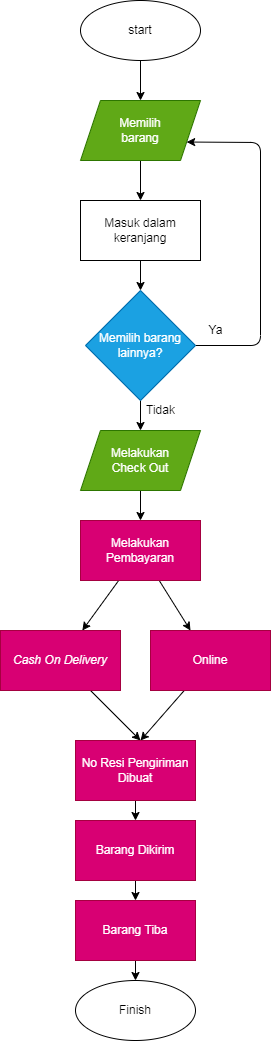

The diagram above was exported from draw.io. Its source (the exported page's mxGraphModel, read from the mxfile embedded in the PNG):
<mxGraphModel dx="564" dy="478" grid="1" gridSize="10" guides="1" tooltips="1" connect="1" arrows="1" fold="1" page="1" pageScale="1" pageWidth="850" pageHeight="1100" math="0" shadow="0">
  <root>
    <mxCell id="0" />
    <mxCell id="1" parent="0" />
    <mxCell id="5" style="edgeStyle=none;html=1;exitX=0.5;exitY=1;exitDx=0;exitDy=0;" parent="1" source="2" edge="1">
      <mxGeometry relative="1" as="geometry">
        <mxPoint x="320" y="120" as="targetPoint" />
      </mxGeometry>
    </mxCell>
    <mxCell id="2" value="start" style="ellipse;whiteSpace=wrap;html=1;" parent="1" vertex="1">
      <mxGeometry x="260" y="20" width="120" height="60" as="geometry" />
    </mxCell>
    <mxCell id="8" value="" style="edgeStyle=none;html=1;" parent="1" source="6" edge="1">
      <mxGeometry relative="1" as="geometry">
        <mxPoint x="320" y="220" as="targetPoint" />
      </mxGeometry>
    </mxCell>
    <mxCell id="6" value="Memilih&lt;br&gt;barang" style="shape=parallelogram;perimeter=parallelogramPerimeter;whiteSpace=wrap;html=1;fixedSize=1;fillColor=#60a917;fontColor=#ffffff;strokeColor=#2D7600;" parent="1" vertex="1">
      <mxGeometry x="260" y="120" width="120" height="60" as="geometry" />
    </mxCell>
    <mxCell id="12" value="" style="edgeStyle=none;html=1;" parent="1" source="7" target="11" edge="1">
      <mxGeometry relative="1" as="geometry" />
    </mxCell>
    <mxCell id="14" style="edgeStyle=none;html=1;exitX=1;exitY=0.5;exitDx=0;exitDy=0;entryX=1;entryY=0.75;entryDx=0;entryDy=0;" parent="1" source="7" target="6" edge="1">
      <mxGeometry relative="1" as="geometry">
        <mxPoint x="490" y="150" as="targetPoint" />
        <Array as="points">
          <mxPoint x="440" y="365" />
          <mxPoint x="440" y="162" />
        </Array>
      </mxGeometry>
    </mxCell>
    <mxCell id="7" value="Memilih barang lainnya?" style="rhombus;whiteSpace=wrap;html=1;fillColor=#1ba1e2;strokeColor=#006EAF;fontColor=#ffffff;" parent="1" vertex="1">
      <mxGeometry x="265" y="310" width="110" height="110" as="geometry" />
    </mxCell>
    <mxCell id="10" value="" style="edgeStyle=none;html=1;" parent="1" source="9" target="7" edge="1">
      <mxGeometry relative="1" as="geometry" />
    </mxCell>
    <mxCell id="9" value="Masuk dalam keranjang" style="rounded=0;whiteSpace=wrap;html=1;" parent="1" vertex="1">
      <mxGeometry x="260" y="220" width="120" height="60" as="geometry" />
    </mxCell>
    <mxCell id="17" value="" style="edgeStyle=none;html=1;" parent="1" source="11" edge="1">
      <mxGeometry relative="1" as="geometry">
        <mxPoint x="320" y="540" as="targetPoint" />
      </mxGeometry>
    </mxCell>
    <mxCell id="11" value="Melakukan&lt;br&gt;Check Out" style="shape=parallelogram;perimeter=parallelogramPerimeter;whiteSpace=wrap;html=1;fixedSize=1;fillColor=#60a917;fontColor=#ffffff;strokeColor=#2D7600;" parent="1" vertex="1">
      <mxGeometry x="260" y="450" width="120" height="60" as="geometry" />
    </mxCell>
    <mxCell id="13" value="Tidak" style="text;html=1;align=center;verticalAlign=middle;resizable=0;points=[];autosize=1;strokeColor=none;fillColor=none;" parent="1" vertex="1">
      <mxGeometry x="320" y="420" width="40" height="20" as="geometry" />
    </mxCell>
    <mxCell id="15" value="Ya" style="text;html=1;align=center;verticalAlign=middle;resizable=0;points=[];autosize=1;strokeColor=none;fillColor=none;" parent="1" vertex="1">
      <mxGeometry x="380" y="340" width="30" height="20" as="geometry" />
    </mxCell>
    <mxCell id="27" value="" style="edgeStyle=none;html=1;" parent="1" source="25" target="26" edge="1">
      <mxGeometry relative="1" as="geometry" />
    </mxCell>
    <mxCell id="28" style="edgeStyle=none;html=1;" parent="1" source="25" edge="1">
      <mxGeometry relative="1" as="geometry">
        <mxPoint x="370" y="650" as="targetPoint" />
      </mxGeometry>
    </mxCell>
    <mxCell id="25" value="Melakukan Pembayaran" style="rounded=0;whiteSpace=wrap;html=1;fillColor=#d80073;fontColor=#ffffff;strokeColor=#A50040;" parent="1" vertex="1">
      <mxGeometry x="260" y="540" width="120" height="60" as="geometry" />
    </mxCell>
    <mxCell id="30" style="edgeStyle=none;html=1;" parent="1" source="26" edge="1">
      <mxGeometry relative="1" as="geometry">
        <mxPoint x="320" y="760" as="targetPoint" />
      </mxGeometry>
    </mxCell>
    <mxCell id="26" value="&lt;i&gt;Cash On Delivery&lt;/i&gt;" style="whiteSpace=wrap;html=1;fillColor=#d80073;strokeColor=#A50040;fontColor=#ffffff;rounded=0;" parent="1" vertex="1">
      <mxGeometry x="180" y="650" width="120" height="60" as="geometry" />
    </mxCell>
    <mxCell id="31" style="edgeStyle=none;html=1;" parent="1" source="29" edge="1">
      <mxGeometry relative="1" as="geometry">
        <mxPoint x="320" y="760" as="targetPoint" />
      </mxGeometry>
    </mxCell>
    <mxCell id="29" value="Online" style="whiteSpace=wrap;html=1;fillColor=#d80073;strokeColor=#A50040;fontColor=#ffffff;rounded=0;" parent="1" vertex="1">
      <mxGeometry x="330" y="650" width="120" height="60" as="geometry" />
    </mxCell>
    <mxCell id="34" value="" style="edgeStyle=none;html=1;" parent="1" source="32" target="33" edge="1">
      <mxGeometry relative="1" as="geometry" />
    </mxCell>
    <mxCell id="32" value="No Resi Pengiriman&lt;br&gt;Dibuat" style="whiteSpace=wrap;html=1;fillColor=#d80073;strokeColor=#A50040;fontColor=#ffffff;rounded=0;" parent="1" vertex="1">
      <mxGeometry x="255" y="760" width="120" height="60" as="geometry" />
    </mxCell>
    <mxCell id="36" value="" style="edgeStyle=none;html=1;" parent="1" source="33" target="35" edge="1">
      <mxGeometry relative="1" as="geometry" />
    </mxCell>
    <mxCell id="33" value="Barang Dikirim" style="whiteSpace=wrap;html=1;fillColor=#d80073;strokeColor=#A50040;fontColor=#ffffff;rounded=0;" parent="1" vertex="1">
      <mxGeometry x="255" y="840" width="120" height="60" as="geometry" />
    </mxCell>
    <mxCell id="38" value="" style="edgeStyle=none;html=1;" parent="1" source="35" target="37" edge="1">
      <mxGeometry relative="1" as="geometry" />
    </mxCell>
    <mxCell id="35" value="Barang Tiba" style="whiteSpace=wrap;html=1;fillColor=#d80073;strokeColor=#A50040;fontColor=#ffffff;rounded=0;" parent="1" vertex="1">
      <mxGeometry x="255" y="920" width="120" height="60" as="geometry" />
    </mxCell>
    <mxCell id="37" value="Finish" style="ellipse;whiteSpace=wrap;html=1;rounded=0;" parent="1" vertex="1">
      <mxGeometry x="255" y="1000" width="120" height="60" as="geometry" />
    </mxCell>
  </root>
</mxGraphModel>